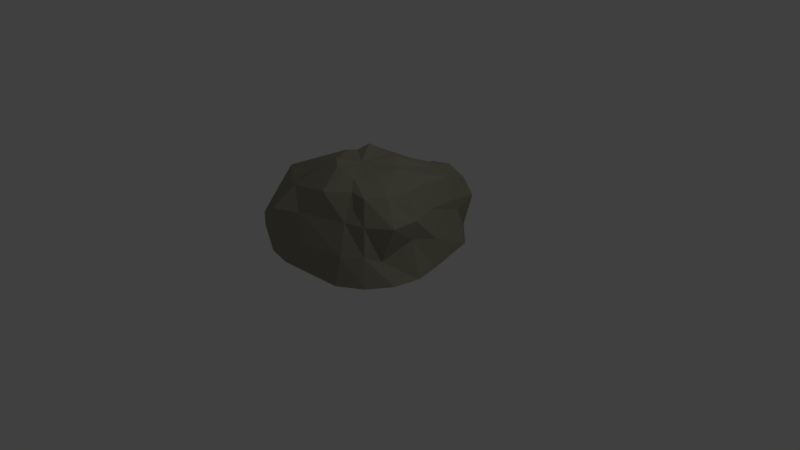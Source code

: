 # Source: test_rock.blend  (saved by Blender 2.79.0; exported with 4.5.12 LTS)
import bpy
from mathutils import Matrix  # noqa: F401  (used for matrix-valued properties, if any)

bpy.ops.wm.read_factory_settings(use_empty=True)
scene = bpy.context.scene
scene.name = 'Scene'

# ---- collections
col_collection_1 = bpy.data.collections.new('Collection 1'); scene.collection.children.link(col_collection_1)

# ---- materials (node trees are filled in below, after node groups)
mat_material_001 = bpy.data.materials.new('Material.001')
mat_material_001.alpha_threshold = 0.0
mat_material_001.use_transparent_shadow = False
mat_material_001.diffuse_color = (0.3185, 0.3047, 0.2223, 1.0)
mat_material_001.specular_color = (0.02571, 0.03006, 1.0)
mat_material_001.roughness = 0.5
mat_material_001.specular_intensity = 0.08333

# ---- material node trees

# ---- world
world_world = bpy.data.worlds.new('World'); scene.world = world_world
world_world.color = (0.05088, 0.05088, 0.05088)
world_world.use_sun_shadow = False
world_world.sun_shadow_jitter_overblur = 0.0
world_world.cycles.sampling_method = 'MANUAL'

# ---- cameras
cam_camera = bpy.data.cameras.new('Camera')
cam_camera.clip_end = 100.0
cam_camera.lens = 35.0
cam_camera.sensor_width = 32.0
cam_camera.sensor_height = 18.0
cam_camera.ortho_scale = 7.314
cam_camera.dof.focus_distance = 0.0
cam_camera.dof.aperture_fstop = 128.0

# ---- lights
light_lamp = bpy.data.lights.new('Lamp', 'POINT')
light_lamp.transmission_factor = 0.0
light_lamp.cutoff_distance = 30.0
light_lamp.energy = 100.0
light_lamp.shadow_buffer_clip_start = 1.001
light_lamp.shadow_soft_size = 0.1
light_lamp.shadow_maximum_resolution = 0.006
light_lamp.use_absolute_resolution = True

# ---- meshes
me_sphere = bpy.data.meshes.new('Sphere')
me_sphere.from_pydata([(0.08878, 1.183, 0.939), (-0.01824, 1.48, 0.8267), (0.0, 1.64, 0.01168), (0.0, 0.3827, 0.02047), (0.1464, 0.3536, 1.288), (0.2209, 1.037, 0.9677), (0.1832, 1.566, 0.6528), (0.3085, 1.596, 0.4323), (0.2728, 1.483, 0.01967), (0.2706, 1.458, 0.02077), (0.1464, 0.3536, 0.02047), (0.2706, 0.2706, 1.215), (0.5058, 0.8936, 0.963), (0.5872, 0.9482, 0.6725), (0.5331, 1.068, 0.4756), (0.6533, 1.107, 0.01168), (0.5, 0.5, 0.02077), (0.2706, 0.2706, 0.02047), (0.3536, 0.1464, 1.249), (0.6533, 0.2706, 1.101), (0.7515, 0.3536, 0.777), (0.8239, 0.3827, 0.3944), (0.8536, 0.3536, 0.01168), (0.6533, 0.2706, 0.02077), (0.3536, 0.1464, 0.02047), (0.3476, 1.307e-07, 1.21), (0.7071, 7.11e-08, 1.101), (0.8595, 1.149e-08, 0.777), (0.7967, 1.149e-08, 0.5084), (0.9239, 1.149e-08, 0.01168), (0.7071, 7.11e-08, 0.02077), (0.3827, 5.62e-08, 0.02047), (0.3536, -0.1464, 1.2), (0.6533, -0.2706, 1.101), (0.8536, -0.3536, 0.777), (0.6629, -0.3827, 0.2897), (0.8536, -0.3536, 0.01168), (0.6533, -0.2706, 0.02077), (0.3536, -0.1464, 0.02047), (0.2706, -0.2706, 1.188), (0.5, -0.5, 1.101), (0.5784, -0.5737, 0.777), (0.6018, -0.601, 0.3944), (0.6533, -0.6533, 0.01168), (0.5, -0.5, 0.02077), (0.2706, -0.2706, 0.02047), (0.1464, -0.3536, 1.208), (0.2706, -0.4851, 1.101), (0.3202, -0.6527, 0.777), (0.3827, -0.782, 0.3944), (0.3536, -0.8536, 0.01168), (0.2706, -0.6533, 0.02077), (0.1464, -0.3536, 0.02047), (-7.268e-08, -0.3827, 1.246), (-2.664e-07, -0.7071, 1.101), (-0.3212, -0.8453, 0.7545), (-0.2031, -0.9145, 0.3944), (-0.552, -0.9239, 0.01168), (-2.664e-07, -0.7071, 0.02077), (-1.621e-07, -0.3827, 0.02047), (-0.1464, -0.3536, 1.277), (-0.6686, -0.6174, 0.9443), (-0.7529, -0.9041, 0.6839), (-0.9347, -0.9239, 0.3944), (-0.9056, -0.8536, 0.01168), (-0.8226, -0.6533, 0.02077), (-0.1464, -0.3536, 0.02047), (-0.2706, -0.2706, 1.328), (-0.9034, -0.5, 0.9012), (-1.114, -0.6533, 0.643), (-1.259, -0.7071, 0.3944), (-1.205, -0.6533, 0.01168), (-1.052, -0.5, 0.02077), (-0.2706, -0.2706, 0.02047), (-0.3536, -0.1464, 1.28), (-1.205, -0.2706, 0.9548), (-1.351, -0.3617, 0.6669), (-1.476, -0.3827, 0.3944), (-1.406, -0.3536, 0.01168), (-1.205, -0.2706, 0.02077), (-0.3536, -0.1464, 0.02047), (-0.3962, 0.00755, 1.322), (-1.048, 0.07992, 0.9727), (-1.085, 0.09972, 0.7267), (-1.214, 0.05183, 0.3896), (-1.264, 5.181e-07, 0.01168), (-1.259, 4.883e-07, 0.02077), (-0.3827, 3.393e-07, 0.02047), (-0.3536, 0.1464, 1.294), (-0.6533, 0.2706, 1.101), (-0.8536, 0.3536, 0.777), (-0.9239, 0.3827, 0.3944), (-0.8536, 0.3536, 0.01168), (-0.6533, 0.2706, 0.02077), (-0.3536, 0.1464, 0.02047), (-0.2706, 0.2706, 1.369), (-0.3792, 0.8654, 1.017), (-0.6035, 0.6109, 0.6959), (-0.6397, 0.9186, 0.3604), (-0.6546, 1.082, 0.01425), (-0.5, 1.305, 0.02077), (-0.2706, 0.2706, 0.02047), (-0.1464, 0.3536, 1.318), (-0.1365, 1.13, 0.9071), (-0.2529, 1.403, 0.8153), (-0.2709, 1.593, 0.3944), (-0.4629, 1.515, 0.01168), (-0.2706, 1.458, 0.02077), (-0.1464, 0.3536, 0.02047), (-0.07219, -0.03716, 1.262), (1.061e-07, 0.3827, 1.278), (6.575e-07, 1.682, 0.2874), (4.34e-07, 1.512, 0.02077), (-0.01022, -0.02932, 0.02004)], [], [(3, 112, 9, 10), (2, 111, 7, 8), (1, 0, 5, 6), (110, 109, 4), (113, 3, 10), (112, 2, 8, 9), (111, 1, 6, 7), (0, 110, 4, 5), (113, 10, 17), (9, 8, 15, 16), (7, 6, 13, 14), (5, 4, 11, 12), (10, 9, 16, 17), (8, 7, 14, 15), (6, 5, 12, 13), (4, 109, 11), (14, 13, 20, 21), (12, 11, 18, 19), (17, 16, 23, 24), (15, 14, 21, 22), (13, 12, 19, 20), (11, 109, 18), (113, 17, 24), (16, 15, 22, 23), (24, 23, 30, 31), (22, 21, 28, 29), (20, 19, 26, 27), (18, 109, 25), (113, 24, 31), (23, 22, 29, 30), (21, 20, 27, 28), (19, 18, 25, 26), (27, 26, 33, 34), (25, 109, 32), (113, 31, 38), (30, 29, 36, 37), (28, 27, 34, 35), (26, 25, 32, 33), (31, 30, 37, 38), (29, 28, 35, 36), (113, 38, 45), (37, 36, 43, 44), (35, 34, 41, 42), (33, 32, 39, 40), (38, 37, 44, 45), (36, 35, 42, 43), (34, 33, 40, 41), (32, 109, 39), (40, 39, 46, 47), (45, 44, 51, 52), (43, 42, 49, 50), (41, 40, 47, 48), (39, 109, 46), (113, 45, 52), (44, 43, 50, 51), (42, 41, 48, 49), (52, 51, 58, 59), (50, 49, 56, 57), (48, 47, 54, 55), (46, 109, 53), (113, 52, 59), (51, 50, 57, 58), (49, 48, 55, 56), (47, 46, 53, 54), (53, 109, 60), (113, 59, 66), (58, 57, 64, 65), (56, 55, 62, 63), (54, 53, 60, 61), (59, 58, 65, 66), (57, 56, 63, 64), (55, 54, 61, 62), (65, 64, 71, 72), (63, 62, 69, 70), (61, 60, 67, 68), (66, 65, 72, 73), (64, 63, 70, 71), (62, 61, 68, 69), (60, 109, 67), (113, 66, 73), (73, 72, 79, 80), (71, 70, 77, 78), (69, 68, 75, 76), (67, 109, 74), (113, 73, 80), (72, 71, 78, 79), (70, 69, 76, 77), (68, 67, 74, 75), (78, 77, 84, 85), (76, 75, 82, 83), (74, 109, 81), (113, 80, 87), (79, 78, 85, 86), (77, 76, 83, 84), (75, 74, 81, 82), (80, 79, 86, 87), (113, 87, 94), (86, 85, 92, 93), (84, 83, 90, 91), (82, 81, 88, 89), (87, 86, 93, 94), (85, 84, 91, 92), (83, 82, 89, 90), (81, 109, 88), (91, 90, 97, 98), (89, 88, 95, 96), (94, 93, 100, 101), (92, 91, 98, 99), (90, 89, 96, 97), (88, 109, 95), (113, 94, 101), (93, 92, 99, 100), (101, 100, 107, 108), (99, 98, 105, 106), (97, 96, 103, 104), (95, 109, 102), (113, 101, 108), (100, 99, 106, 107), (98, 97, 104, 105), (96, 95, 102, 103), (104, 103, 0, 1), (102, 109, 110), (113, 108, 3), (107, 106, 2, 112), (105, 104, 1, 111), (103, 102, 110, 0), (108, 107, 112, 3), (106, 105, 111, 2)])
me_sphere.materials.append(mat_material_001)
me_sphere.use_remesh_preserve_volume = False
me_sphere.use_remesh_preserve_attributes = False
me_sphere.use_mirror_vertex_groups = False
me_sphere.update()

# ---- objects
ob_sphere = bpy.data.objects.new('Sphere', me_sphere)
ob_lamp = bpy.data.objects.new('Lamp', light_lamp)
ob_camera = bpy.data.objects.new('Camera', cam_camera)

# ---- transforms, parenting, visibility, modifiers, constraints
ob_sphere.location = (3.719e-05, 3.719e-05, -3.672e-05)
ob_sphere.lineart.crease_threshold = 0.0
ob_lamp.location = (4.076, 1.005, 5.904)
ob_lamp.rotation_euler = (0.6503, 0.05522, 1.866)
ob_lamp.scale = (1.0, 1.0, 1.0)
ob_lamp.lock_rotations_4d = False
ob_lamp.empty_display_type = 'ARROWS'
ob_lamp.color = (0.0, 0.0, 0.0, 0.0)
ob_lamp.lineart.crease_threshold = 0.0
ob_camera.location = (7.481, -6.508, 5.344)
ob_camera.rotation_euler = (1.109, 0.0, 0.8149)
ob_camera.lock_rotations_4d = False
ob_camera.empty_display_type = 'ARROWS'
ob_camera.color = (0.0, 0.0, 0.0, 0.0)
ob_camera.display_type = 'WIRE'
ob_camera.lineart.crease_threshold = 0.0

# ---- collection membership
col_collection_1.objects.link(ob_sphere)
col_collection_1.objects.link(ob_lamp)
col_collection_1.objects.link(ob_camera)

# ---- scene / render settings (as saved in the file)
scene.camera = ob_camera
scene.frame_start = 1; scene.frame_end = 250; scene.frame_set(186)
scene.render.engine = 'BLENDER_EEVEE_NEXT'
scene.render.resolution_percentage = 50
scene.render.dither_intensity = 0.0
scene.cycles.use_denoising = False
scene.cycles.samples = 128
scene.cycles.sampling_pattern = 'TABULATED_SOBOL'
scene.cycles.use_adaptive_sampling = False
scene.cycles.use_light_tree = False
scene.cycles.blur_glossy = 0.0
scene.cycles.sample_clamp_indirect = 0.0
scene.view_settings.view_transform = 'Standard'
bpy.context.view_layer.update()
